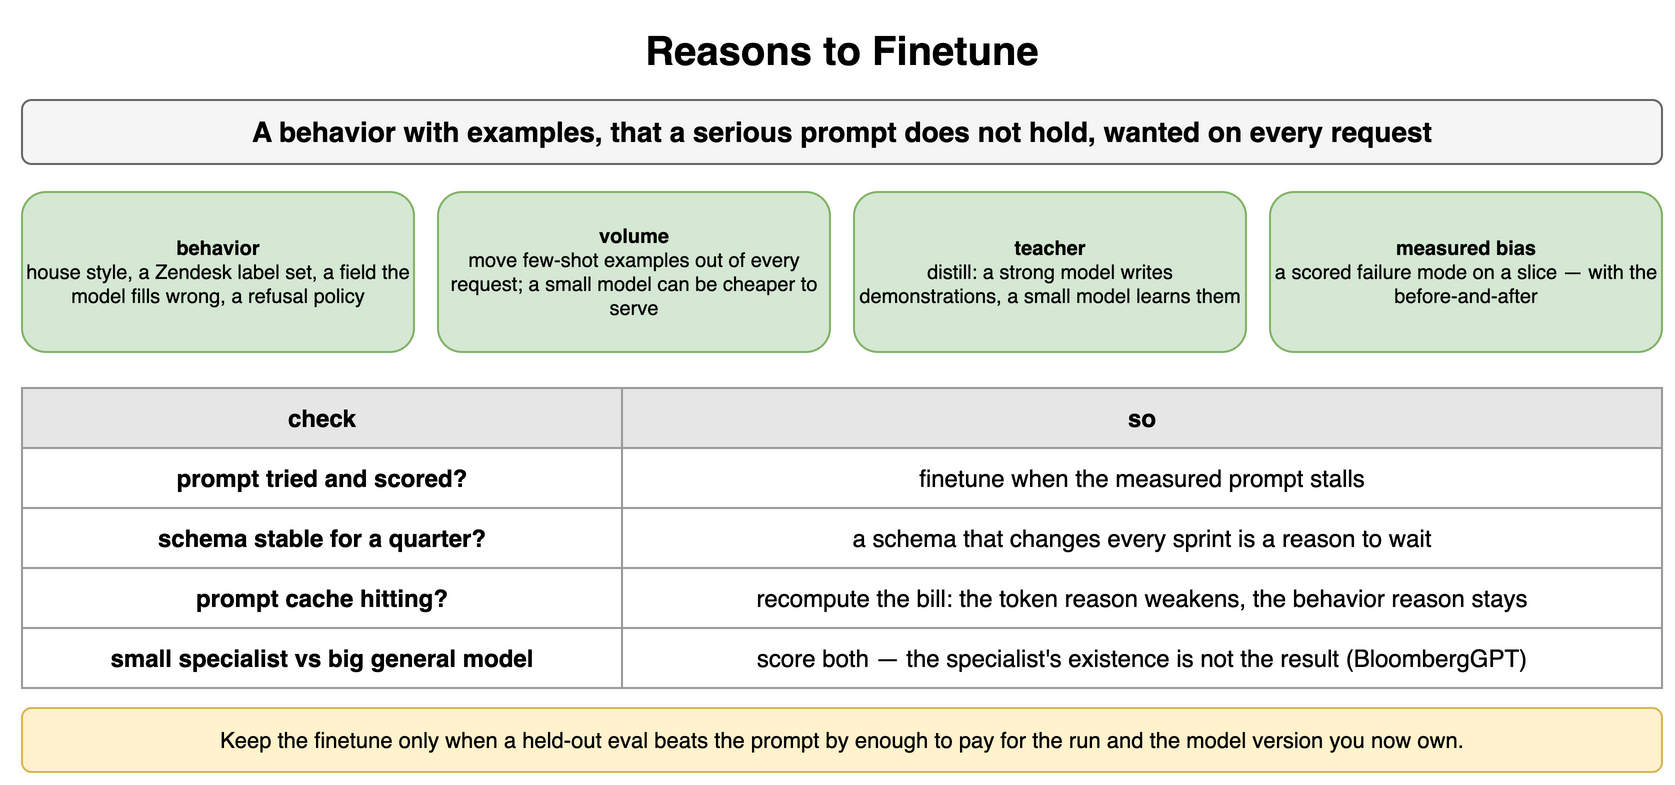

The diagram above was exported from draw.io. Its source (the exported page's mxGraphModel, read from the mxfile embedded in the PNG):
<mxGraphModel dx="900" dy="400" grid="1" gridSize="10" guides="1" tooltips="1" connect="1" arrows="1" fold="1" page="1" pageScale="1" pageWidth="900" pageHeight="400" math="0" shadow="0">
  <root>
    <mxCell id="0" />
    <mxCell id="1" parent="0" />
    <mxCell id="c1" value="Reasons to Finetune" style="text;html=1;align=center;verticalAlign=middle;whiteSpace=wrap;fontSize=20;fontStyle=1;" vertex="1" parent="1">
      <mxGeometry x="40" y="10" width="820" height="30" as="geometry" />
    </mxCell>
    <mxCell id="c2" value="A behavior with examples, that a serious prompt does not hold, wanted on every request" style="rounded=1;whiteSpace=wrap;html=1;fillColor=#f5f5f5;strokeColor=#666666;fontStyle=1;fontSize=14;" vertex="1" parent="1">
      <mxGeometry x="40" y="50" width="820" height="32" as="geometry" />
    </mxCell>
    <mxCell id="c3" value="behavior&lt;br&gt;&lt;span style='font-weight:normal'&gt;house style, a Zendesk label set, a field the model fills wrong, a refusal policy&lt;/span&gt;" style="rounded=1;whiteSpace=wrap;html=1;fillColor=#d5e8d4;strokeColor=#82b366;fontSize=10;align=center;fontStyle=1;" vertex="1" parent="1">
      <mxGeometry x="40" y="96" width="196" height="80" as="geometry" />
    </mxCell>
    <mxCell id="c4" value="volume&lt;br&gt;&lt;span style='font-weight:normal'&gt;move few-shot examples out of every request; a small model can be cheaper to serve&lt;/span&gt;" style="rounded=1;whiteSpace=wrap;html=1;fillColor=#d5e8d4;strokeColor=#82b366;fontSize=10;align=center;fontStyle=1;" vertex="1" parent="1">
      <mxGeometry x="248" y="96" width="196" height="80" as="geometry" />
    </mxCell>
    <mxCell id="c5" value="teacher&lt;br&gt;&lt;span style='font-weight:normal'&gt;distill: a strong model writes demonstrations, a small model learns them&lt;/span&gt;" style="rounded=1;whiteSpace=wrap;html=1;fillColor=#d5e8d4;strokeColor=#82b366;fontSize=10;align=center;fontStyle=1;" vertex="1" parent="1">
      <mxGeometry x="456" y="96" width="196" height="80" as="geometry" />
    </mxCell>
    <mxCell id="c6" value="measured bias&lt;br&gt;&lt;span style='font-weight:normal'&gt;a scored failure mode on a slice — with the before-and-after&lt;/span&gt;" style="rounded=1;whiteSpace=wrap;html=1;fillColor=#d5e8d4;strokeColor=#82b366;fontSize=10;align=center;fontStyle=1;" vertex="1" parent="1">
      <mxGeometry x="664" y="96" width="196" height="80" as="geometry" />
    </mxCell>
    <mxCell id="c7" value="check" style="whiteSpace=wrap;html=1;fillColor=#e6e6e6;strokeColor=#999999;fontStyle=1;fontSize=12;" vertex="1" parent="1">
      <mxGeometry x="40" y="194" width="300" height="30" as="geometry" />
    </mxCell>
    <mxCell id="c8" value="so" style="whiteSpace=wrap;html=1;fillColor=#e6e6e6;strokeColor=#999999;fontStyle=1;fontSize=12;" vertex="1" parent="1">
      <mxGeometry x="340" y="194" width="520" height="30" as="geometry" />
    </mxCell>
    <mxCell id="c9" value="prompt tried and scored?" style="whiteSpace=wrap;html=1;strokeColor=#999999;fontSize=12;fillColor=#ffffff;fontStyle=1;" vertex="1" parent="1">
      <mxGeometry x="40" y="224" width="300" height="30" as="geometry" />
    </mxCell>
    <mxCell id="c10" value="finetune when the measured prompt stalls" style="whiteSpace=wrap;html=1;strokeColor=#999999;fontSize=12;fillColor=#ffffff;" vertex="1" parent="1">
      <mxGeometry x="340" y="224" width="520" height="30" as="geometry" />
    </mxCell>
    <mxCell id="c11" value="schema stable for a quarter?" style="whiteSpace=wrap;html=1;strokeColor=#999999;fontSize=12;fillColor=#ffffff;fontStyle=1;" vertex="1" parent="1">
      <mxGeometry x="40" y="254" width="300" height="30" as="geometry" />
    </mxCell>
    <mxCell id="c12" value="a schema that changes every sprint is a reason to wait" style="whiteSpace=wrap;html=1;strokeColor=#999999;fontSize=12;fillColor=#ffffff;" vertex="1" parent="1">
      <mxGeometry x="340" y="254" width="520" height="30" as="geometry" />
    </mxCell>
    <mxCell id="c13" value="prompt cache hitting?" style="whiteSpace=wrap;html=1;strokeColor=#999999;fontSize=12;fillColor=#ffffff;fontStyle=1;" vertex="1" parent="1">
      <mxGeometry x="40" y="284" width="300" height="30" as="geometry" />
    </mxCell>
    <mxCell id="c14" value="recompute the bill: the token reason weakens, the behavior reason stays" style="whiteSpace=wrap;html=1;strokeColor=#999999;fontSize=12;fillColor=#ffffff;" vertex="1" parent="1">
      <mxGeometry x="340" y="284" width="520" height="30" as="geometry" />
    </mxCell>
    <mxCell id="c15" value="small specialist vs big general model" style="whiteSpace=wrap;html=1;strokeColor=#999999;fontSize=12;fillColor=#ffffff;fontStyle=1;" vertex="1" parent="1">
      <mxGeometry x="40" y="314" width="300" height="30" as="geometry" />
    </mxCell>
    <mxCell id="c16" value="score both — the specialist's existence is not the result (BloombergGPT)" style="whiteSpace=wrap;html=1;strokeColor=#999999;fontSize=12;fillColor=#ffffff;" vertex="1" parent="1">
      <mxGeometry x="340" y="314" width="520" height="30" as="geometry" />
    </mxCell>
    <mxCell id="c17" value="Keep the finetune only when a held-out eval beats the prompt by enough to pay for the run and the model version you now own." style="rounded=1;whiteSpace=wrap;html=1;fillColor=#fff2cc;strokeColor=#d6b656;fontSize=11;align=center;" vertex="1" parent="1">
      <mxGeometry x="40" y="354" width="820" height="32" as="geometry" />
    </mxCell>
  </root>
</mxGraphModel>